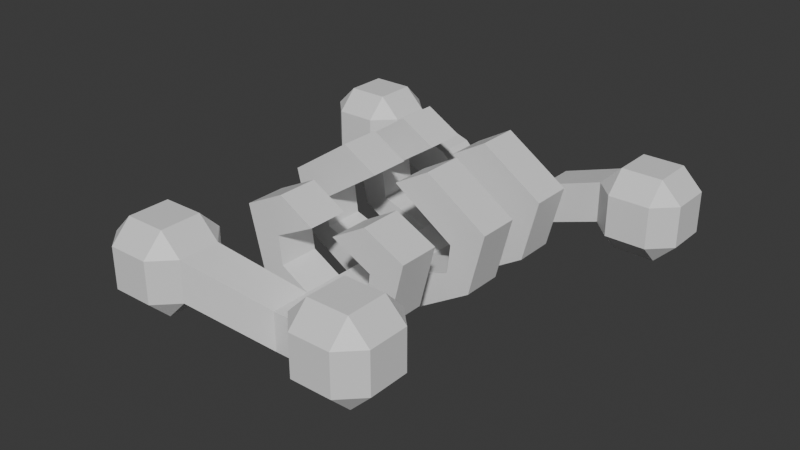 # Source: Torso.blend  (saved by Blender 4.5.90; exported with 4.5.12 LTS)
import bpy
from mathutils import Matrix  # noqa: F401  (used for matrix-valued properties, if any)

bpy.ops.wm.read_factory_settings(use_empty=True)
scene = bpy.context.scene
scene.name = 'Scene'

# ---- collections
col_collection = bpy.data.collections.new('Collection'); scene.collection.children.link(col_collection)

# ---- materials (node trees are filled in below, after node groups)
mat_material = bpy.data.materials.new('Material')
mat_material.alpha_threshold = 0.0
mat_material.roughness = 0.5
mat_material.line_color = (0.0, 0.0, 0.0, 1.0)

# ---- material node trees
mat_material.use_nodes = True; mat_material.node_tree.nodes.clear()
_N = mat_material.node_tree.nodes; _L = mat_material.node_tree.links
n0 = _N.new('ShaderNodeOutputMaterial'); n0.name = 'Material Output'; n0.location = (200, 100)
n1 = _N.new('ShaderNodeBsdfPrincipled'); n1.name = 'Principled BSDF'; n1.location = (-200, 100)
n1.inputs[3].default_value = 1.45
_L.new(n1.outputs[0], n0.inputs[0])
n0.is_active_output = True

# ---- world
world_world = bpy.data.worlds.new('World'); scene.world = world_world
world_world.use_nodes = True; world_world.node_tree.nodes.clear()
_N = world_world.node_tree.nodes; _L = world_world.node_tree.links
n0 = _N.new('ShaderNodeOutputWorld'); n0.name = 'World Output'; n0.location = (200, 100)
n1 = _N.new('ShaderNodeBackground'); n1.name = 'Background'; n1.location = (-200, 100)
n1.inputs[0].default_value = (0.05088, 0.05088, 0.05088, 1.0)
_L.new(n1.outputs[0], n0.inputs[0])
n0.is_active_output = True
world_world.color = (0.05088, 0.05088, 0.05088)
world_world.sun_shadow_jitter_overblur = 0.0

# ---- meshes
me_cube = bpy.data.meshes.new('Cube')
me_cube.from_pydata([(1.0, 1.0, 1.0), (1.0, 1.0, -1.0), (1.0, -1.0, 1.0), (1.0, -1.0, -1.0), (-1.0, 1.0, 1.0), (-1.0, 1.0, -1.0), (-1.0, -1.0, 1.0), (-1.0, -1.0, -1.0), (1.0, 3.0, -1.0), (-1.0, 3.0, -1.0), (1.0, 3.0, 1.0), (-1.0, 3.0, 1.0), (1.0, 5.0, -1.0), (-1.0, 5.0, -1.0), (1.0, 5.0, 1.0), (-1.0, 5.0, 1.0), (-1.0, -3.0, -1.0), (-1.0, -3.0, 1.0), (1.0, -3.0, 1.0), (1.0, -3.0, -1.0), (-1.0, -5.0, -1.0), (-1.0, -5.0, 1.0), (1.0, -5.0, 1.0), (1.0, -5.0, -1.0), (-1.0, -7.0, -1.0), (-1.0, -7.0, 1.0), (1.0, -7.0, 1.0), (1.0, -7.0, -1.0), (1.0, 7.0, -1.0), (-1.0, 7.0, -1.0), (1.0, 7.0, 1.0), (-1.0, 7.0, 1.0), (-4.574, 1.0, 1.181), (-4.574, -1.0, 1.181), (-3.426, -1.0, 1.819), (-3.426, 1.0, 1.819), (-3.426, 3.0, 1.819), (-4.574, 3.0, 1.181), (-3.426, 5.0, 1.819), (-4.574, 5.0, 1.181), (-3.574, -3.0, 1.181), (-2.426, -3.0, 1.819), (-3.574, -5.0, 1.181), (-2.426, -5.0, 1.819), (3.426, 1.0, 1.819), (4.574, 1.0, 1.181), (3.426, -1.0, 1.819), (4.574, -1.0, 1.181), (3.426, 3.0, 1.819), (4.574, 3.0, 1.181), (3.426, 5.0, 1.819), (4.574, 5.0, 1.181), (2.426, -3.0, 1.819), (3.574, -3.0, 1.181), (2.426, -5.0, 1.819), (3.574, -5.0, 1.181), (3.591, 1.0, 3.221), (5.323, 1.0, 4.221), (3.591, -1.0, 3.221), (5.323, -1.0, 4.221), (3.591, 3.0, 3.221), (5.323, 3.0, 4.221), (3.591, 5.0, 3.221), (5.323, 5.0, 4.221), (2.591, -3.0, 3.221), (4.323, -3.0, 4.221), (2.591, -5.0, 3.221), (4.323, -5.0, 4.221), (-5.323, 1.0, 4.221), (-5.323, -1.0, 4.221), (-3.591, -1.0, 3.221), (-3.591, 1.0, 3.221), (-3.591, 3.0, 3.221), (-5.323, 3.0, 4.221), (-3.591, 5.0, 3.221), (-5.323, 5.0, 4.221), (-4.323, -3.0, 4.221), (-2.591, -3.0, 3.221), (-4.323, -5.0, 4.221), (-2.591, -5.0, 3.221), (0.5914, 1.0, 5.221), (2.323, 1.0, 6.221), (0.5914, -1.0, 5.221), (2.323, -1.0, 6.221), (0.5914, 3.0, 5.221), (2.323, 3.0, 6.221), (0.5914, 5.0, 5.221), (2.323, 5.0, 6.221), (0.5914, -3.0, 4.221), (2.323, -3.0, 5.221), (0.5914, -5.0, 4.221), (2.323, -5.0, 5.221), (-2.323, 1.0, 6.221), (-2.323, -1.0, 6.221), (-0.5914, -1.0, 5.221), (-0.5914, 1.0, 5.221), (-0.5914, 3.0, 5.221), (-2.323, 3.0, 6.221), (-0.5914, 5.0, 5.221), (-2.323, 5.0, 6.221), (-2.323, -3.0, 5.221), (-0.5914, -3.0, 4.221), (-2.323, -5.0, 5.221), (-0.5914, -5.0, 4.221), (1.0, 9.0, -1.0), (-1.0, 9.0, -1.0), (1.0, 9.0, 1.0), (-1.0, 9.0, 1.0), (-3.0, 7.0, 3.0), (-3.0, 7.0, 1.0), (-3.0, 9.0, 3.0), (-3.0, 9.0, 1.0), (3.0, 7.0, 3.0), (3.0, 7.0, 1.0), (3.0, 9.0, 3.0), (3.0, 9.0, 1.0), (1.0, 11.0, -1.0), (-1.0, 11.0, -1.0), (1.0, 11.0, 1.0), (-1.0, 11.0, 1.0), (-3.0, -8.0, 2.0), (-3.0, -8.0, 4.0), (-3.0, -10.0, 2.0), (-3.0, -10.0, 4.0), (3.0, -8.0, 4.0), (3.0, -8.0, 2.0), (3.0, -10.0, 4.0), (3.0, -10.0, 2.0), (-6.0, 7.0, 4.0), (-6.0, 7.0, 2.0), (-6.0, 9.0, 4.0), (-6.0, 9.0, 2.0), (6.0, 7.0, 4.0), (6.0, 7.0, 2.0), (6.0, 9.0, 4.0), (6.0, 9.0, 2.0), (7.0, 7.0, 5.0), (7.0, 7.0, 1.0), (7.0, 9.0, 5.0), (7.0, 9.0, 1.0), (9.0, 7.0, 5.0), (9.0, 7.0, 1.0), (9.0, 9.0, 5.0), (9.0, 9.0, 1.0), (10.0, 7.0, 4.0), (10.0, 7.0, 2.0), (10.0, 9.0, 4.0), (10.0, 9.0, 2.0), (-7.0, 7.0, 5.0), (-7.0, 7.0, 1.0), (-7.0, 9.0, 5.0), (-7.0, 9.0, 1.0), (-9.0, 7.0, 5.0), (-9.0, 7.0, 1.0), (-9.0, 9.0, 5.0), (-9.0, 9.0, 1.0), (-10.0, 7.0, 4.0), (-10.0, 7.0, 2.0), (-10.0, 9.0, 4.0), (-10.0, 9.0, 2.0), (7.0, 10.0, 4.0), (7.0, 10.0, 2.0), (9.0, 10.0, 4.0), (9.0, 10.0, 2.0), (-7.0, 10.0, 4.0), (-7.0, 10.0, 2.0), (-9.0, 10.0, 4.0), (-9.0, 10.0, 2.0), (7.0, 6.0, 4.0), (7.0, 6.0, 2.0), (9.0, 6.0, 4.0), (9.0, 6.0, 2.0), (-7.0, 6.0, 4.0), (-7.0, 6.0, 2.0), (-9.0, 6.0, 4.0), (-9.0, 6.0, 2.0), (-4.0, -7.0, 2.0), (-4.0, -7.0, 4.0), (-4.0, -11.0, 2.0), (-4.0, -11.0, 4.0), (-6.0, -7.0, 2.0), (-6.0, -7.0, 4.0), (-6.0, -11.0, 2.0), (-6.0, -11.0, 4.0), (-7.0, -8.0, 2.0), (-7.0, -8.0, 4.0), (-7.0, -10.0, 2.0), (-7.0, -10.0, 4.0), (4.0, -7.0, 4.0), (4.0, -7.0, 2.0), (4.0, -11.0, 4.0), (4.0, -11.0, 2.0), (6.0, -7.0, 4.0), (6.0, -7.0, 2.0), (6.0, -11.0, 4.0), (6.0, -11.0, 2.0), (7.0, -8.0, 4.0), (7.0, -8.0, 2.0), (7.0, -10.0, 4.0), (7.0, -10.0, 2.0), (-4.0, -8.0, 1.0), (-4.0, -10.0, 1.0), (-6.0, -8.0, 1.0), (-6.0, -10.0, 1.0), (4.0, -8.0, 1.0), (4.0, -10.0, 1.0), (6.0, -8.0, 1.0), (6.0, -10.0, 1.0), (-4.0, -8.0, 5.0), (-4.0, -10.0, 5.0), (-6.0, -8.0, 5.0), (-6.0, -10.0, 5.0), (4.0, -10.0, 5.0), (4.0, -8.0, 5.0), (6.0, -10.0, 5.0), (6.0, -8.0, 5.0)], [], [(0, 4, 6, 2), (3, 2, 18, 19), (9, 11, 36, 37), (5, 1, 3, 7), (12, 14, 50, 51), (1, 5, 9, 8), (11, 15, 38, 36), (4, 0, 10, 11), (0, 1, 8, 10), (5, 4, 11, 9), (13, 15, 31, 29), (8, 9, 13, 12), (11, 10, 14, 15), (2, 3, 47, 46), (16, 19, 23, 20), (6, 7, 16, 17), (7, 3, 19, 16), (2, 6, 17, 18), (22, 21, 25, 26), (0, 2, 46, 44), (18, 17, 21, 22), (16, 20, 42, 40), (27, 26, 25, 24), (21, 20, 120, 121), (20, 23, 27, 24), (27, 23, 125, 127), (30, 28, 113, 112), (12, 13, 29, 28), (15, 14, 30, 31), (14, 12, 28, 30), (43, 41, 77, 79), (37, 36, 72, 73), (39, 37, 73, 75), (17, 16, 40, 41), (13, 9, 37, 39), (4, 5, 32, 35), (15, 13, 39, 38), (20, 21, 43, 42), (21, 17, 41, 43), (6, 4, 35, 34), (7, 6, 34, 33), (5, 7, 33, 32), (48, 49, 61, 60), (50, 48, 60, 62), (45, 44, 56, 57), (3, 1, 45, 47), (18, 22, 54, 52), (19, 18, 52, 53), (1, 0, 44, 45), (8, 12, 51, 49), (23, 19, 53, 55), (10, 8, 49, 48), (22, 23, 55, 54), (14, 10, 48, 50), (68, 69, 93, 92), (66, 67, 91, 90), (75, 73, 97, 99), (52, 54, 66, 64), (46, 47, 59, 58), (53, 52, 64, 65), (51, 50, 62, 63), (44, 46, 58, 56), (54, 55, 67, 66), (49, 51, 63, 61), (47, 45, 57, 59), (55, 53, 65, 67), (58, 59, 83, 82), (65, 64, 88, 89), (72, 74, 98, 96), (33, 34, 70, 69), (41, 40, 76, 77), (38, 39, 75, 74), (35, 32, 68, 71), (42, 43, 79, 78), (36, 38, 74, 72), (34, 35, 71, 70), (40, 42, 78, 76), (32, 33, 69, 68), (81, 80, 82, 83), (84, 85, 87, 86), (89, 88, 90, 91), (93, 94, 95, 92), (97, 96, 98, 99), (101, 100, 102, 103), (56, 58, 82, 80), (77, 76, 100, 101), (67, 65, 89, 91), (69, 70, 94, 93), (59, 57, 81, 83), (78, 79, 103, 102), (64, 66, 90, 88), (71, 68, 92, 95), (60, 61, 85, 84), (76, 78, 102, 100), (70, 71, 95, 94), (63, 62, 86, 87), (79, 77, 101, 103), (73, 72, 96, 97), (61, 63, 87, 85), (74, 75, 99, 98), (62, 60, 84, 86), (57, 56, 80, 81), (107, 106, 118, 119), (31, 107, 110, 108), (28, 29, 105, 104), (31, 30, 106, 107), (29, 31, 108, 109), (107, 105, 111, 110), (105, 29, 109, 111), (104, 106, 114, 115), (28, 104, 115, 113), (106, 30, 112, 114), (111, 109, 129, 131), (115, 114, 134, 135), (117, 119, 118, 116), (106, 104, 116, 118), (105, 107, 119, 117), (104, 105, 117, 116), (121, 120, 176, 177), (20, 24, 122, 120), (25, 21, 121, 123), (24, 25, 123, 122), (124, 126, 212, 213), (22, 26, 126, 124), (26, 27, 127, 126), (23, 22, 124, 125), (128, 130, 150, 148), (110, 111, 131, 130), (108, 110, 130, 128), (109, 108, 128, 129), (134, 132, 136, 138), (113, 115, 135, 133), (112, 113, 133, 132), (114, 112, 132, 134), (137, 139, 143, 141), (155, 159, 167), (133, 135, 139, 137), (152, 156, 174), (157, 175, 174, 156), (153, 175, 157), (138, 136, 140, 142), (143, 139, 161, 163), (145, 147, 146, 144), (142, 140, 144, 146), (168, 136, 132), (141, 143, 147, 145), (148, 150, 154, 152), (133, 169, 168, 132), (131, 129, 149, 151), (133, 137, 169), (135, 134, 160, 161), (134, 138, 160), (151, 149, 153, 155), (139, 135, 161), (157, 156, 158, 159), (155, 153, 157, 159), (145, 144, 170, 171), (152, 154, 158, 156), (161, 160, 162, 163), (164, 165, 167, 166), (151, 155, 167, 165), (138, 142, 162, 160), (140, 170, 144), (141, 145, 171), (154, 150, 164, 166), (147, 163, 162, 146), (168, 169, 171, 170), (173, 172, 174, 175), (148, 152, 174, 172), (142, 146, 162), (137, 141, 171, 169), (143, 163, 147), (153, 149, 173, 175), (140, 136, 168, 170), (159, 158, 166, 167), (154, 166, 158), (149, 129, 173), (151, 165, 131), (131, 165, 164, 130), (150, 130, 164), (129, 128, 172, 173), (148, 172, 128), (178, 179, 183, 182), (124, 213, 188), (122, 123, 179, 178), (183, 211, 187), (179, 123, 209), (183, 179, 209, 211), (177, 176, 180, 181), (180, 176, 200, 202), (185, 184, 186, 187), (181, 180, 184, 185), (204, 125, 189), (182, 183, 187, 186), (214, 198, 196, 215), (126, 127, 191, 190), (123, 121, 208, 209), (125, 124, 188, 189), (121, 177, 208), (189, 188, 192, 193), (195, 191, 205, 207), (190, 191, 195, 194), (197, 196, 198, 199), (193, 192, 196, 197), (206, 193, 197), (194, 195, 199, 198), (200, 201, 203, 202), (205, 204, 206, 207), (198, 214, 194), (178, 182, 203, 201), (215, 196, 192), (189, 193, 206, 204), (207, 206, 197, 199), (127, 125, 204, 205), (209, 208, 210, 211), (213, 212, 214, 215), (127, 205, 191), (192, 188, 213, 215), (207, 199, 195), (126, 190, 212), (190, 194, 214, 212), (177, 181, 210, 208), (186, 203, 182), (178, 201, 122), (181, 185, 210), (187, 211, 210, 185), (186, 184, 202, 203), (180, 202, 184), (176, 120, 200), (122, 201, 200, 120)])
_uv = me_cube.uv_layers.new(name='UVMap')
_uv.uv.foreach_set('vector', [0.625, 0.5, 0.875, 0.5, 0.875, 0.75, 0.625, 0.75, 0.375, 0.75, 0.625, 0.75, 0.625, 0.75, 0.375, 0.75, 0.375, 0.25, 0.625, 0.25, 0.625, 0.25, 0.375, 0.25, 0.125, 0.5, 0.375, 0.5, 0.375, 0.75, 0.125, 0.75, 0.375, 0.5, 0.625, 0.5, 0.625, 0.5, 0.375, 0.5, 0.375, 0.5, 0.125, 0.5, 0.125, 0.5, 0.375, 0.5, 0.875, 0.5, 0.875, 0.5, 0.875, 0.5, 0.875, 0.5, 0.875, 0.5, 0.625, 0.5, 0.625, 0.5, 0.875, 0.5, 0.625, 0.5, 0.375, 0.5, 0.375, 0.5, 0.625, 0.5, 0.375, 0.25, 0.625, 0.25, 0.625, 0.25, 0.375, 0.25, 0.375, 0.25, 0.625, 0.25, 0.625, 0.25, 0.375, 0.25, 0.375, 0.5, 0.125, 0.5, 0.125, 0.5, 0.375, 0.5, 0.875, 0.5, 0.625, 0.5, 0.625, 0.5, 0.875, 0.5, 0.625, 0.75, 0.375, 0.75, 0.375, 0.75, 0.625, 0.75, 0.125, 0.75, 0.375, 0.75, 0.375, 0.75, 0.125, 0.75, 0.625, 0.0, 0.375, 0.0, 0.375, 0.0, 0.625, 0.0, 0.125, 0.75, 0.375, 0.75, 0.375, 0.75, 0.125, 0.75, 0.625, 0.75, 0.875, 0.75, 0.875, 0.75, 0.625, 0.75, 0.625, 0.75, 0.875, 0.75, 0.875, 0.75, 0.625, 0.75, 0.625, 0.5, 0.625, 0.75, 0.625, 0.75, 0.625, 0.5, 0.625, 0.75, 0.875, 0.75, 0.875, 0.75, 0.625, 0.75, 0.125, 0.75, 0.125, 0.75, 0.125, 0.75, 0.125, 0.75, 0.375, 0.75, 0.625, 0.75, 0.625, 1.0, 0.375, 1.0, 0.625, 0.0, 0.375, 0.0, 0.375, 0.0, 0.625, 0.0, 0.125, 0.75, 0.375, 0.75, 0.375, 0.75, 0.125, 0.75, 0.375, 0.75, 0.375, 0.75, 0.375, 0.75, 0.375, 0.75, 0.625, 0.5, 0.375, 0.5, 0.375, 0.5, 0.625, 0.5, 0.375, 0.5, 0.125, 0.5, 0.125, 0.5, 0.375, 0.5, 0.875, 0.5, 0.625, 0.5, 0.625, 0.5, 0.875, 0.5, 0.625, 0.5, 0.375, 0.5, 0.375, 0.5, 0.625, 0.5, 0.875, 0.75, 0.875, 0.75, 0.875, 0.75, 0.875, 0.75, 0.375, 0.25, 0.625, 0.25, 0.625, 0.25, 0.375, 0.25, 0.125, 0.5, 0.125, 0.5, 0.125, 0.5, 0.125, 0.5, 0.625, 0.0, 0.375, 0.0, 0.375, 0.0, 0.625, 0.0, 0.125, 0.5, 0.125, 0.5, 0.125, 0.5, 0.125, 0.5, 0.625, 0.25, 0.375, 0.25, 0.375, 0.25, 0.625, 0.25, 0.625, 0.25, 0.375, 0.25, 0.375, 0.25, 0.625, 0.25, 0.375, 0.0, 0.625, 0.0, 0.625, 0.0, 0.375, 0.0, 0.875, 0.75, 0.875, 0.75, 0.875, 0.75, 0.875, 0.75, 0.875, 0.75, 0.875, 0.5, 0.875, 0.5, 0.875, 0.75, 0.375, 0.0, 0.625, 0.0, 0.625, 0.0, 0.375, 0.0, 0.125, 0.5, 0.125, 0.75, 0.125, 0.75, 0.125, 0.5, 0.625, 0.5, 0.375, 0.5, 0.375, 0.5, 0.625, 0.5, 0.625, 0.5, 0.625, 0.5, 0.625, 0.5, 0.625, 0.5, 0.375, 0.5, 0.625, 0.5, 0.625, 0.5, 0.375, 0.5, 0.375, 0.75, 0.375, 0.5, 0.375, 0.5, 0.375, 0.75, 0.625, 0.75, 0.625, 0.75, 0.625, 0.75, 0.625, 0.75, 0.375, 0.75, 0.625, 0.75, 0.625, 0.75, 0.375, 0.75, 0.375, 0.5, 0.625, 0.5, 0.625, 0.5, 0.375, 0.5, 0.375, 0.5, 0.375, 0.5, 0.375, 0.5, 0.375, 0.5, 0.375, 0.75, 0.375, 0.75, 0.375, 0.75, 0.375, 0.75, 0.625, 0.5, 0.375, 0.5, 0.375, 0.5, 0.625, 0.5, 0.625, 0.75, 0.375, 0.75, 0.375, 0.75, 0.625, 0.75, 0.625, 0.5, 0.625, 0.5, 0.625, 0.5, 0.625, 0.5, 0.125, 0.5, 0.125, 0.75, 0.125, 0.75, 0.125, 0.5, 0.625, 0.75, 0.375, 0.75, 0.375, 0.75, 0.625, 0.75, 0.125, 0.5, 0.125, 0.5, 0.125, 0.5, 0.125, 0.5, 0.625, 0.75, 0.625, 0.75, 0.625, 0.75, 0.625, 0.75, 0.625, 0.75, 0.375, 0.75, 0.375, 0.75, 0.625, 0.75, 0.375, 0.75, 0.625, 0.75, 0.625, 0.75, 0.375, 0.75, 0.375, 0.5, 0.625, 0.5, 0.625, 0.5, 0.375, 0.5, 0.625, 0.5, 0.625, 0.75, 0.625, 0.75, 0.625, 0.5, 0.625, 0.75, 0.375, 0.75, 0.375, 0.75, 0.625, 0.75, 0.375, 0.5, 0.375, 0.5, 0.375, 0.5, 0.375, 0.5, 0.375, 0.75, 0.375, 0.5, 0.375, 0.5, 0.375, 0.75, 0.375, 0.75, 0.375, 0.75, 0.375, 0.75, 0.375, 0.75, 0.625, 0.75, 0.375, 0.75, 0.375, 0.75, 0.625, 0.75, 0.375, 0.75, 0.625, 0.75, 0.625, 0.75, 0.375, 0.75, 0.875, 0.5, 0.875, 0.5, 0.875, 0.5, 0.875, 0.5, 0.375, 0.0, 0.625, 0.0, 0.625, 0.0, 0.375, 0.0, 0.625, 0.0, 0.375, 0.0, 0.375, 0.0, 0.625, 0.0, 0.625, 0.25, 0.375, 0.25, 0.375, 0.25, 0.625, 0.25, 0.625, 0.25, 0.375, 0.25, 0.375, 0.25, 0.625, 0.25, 0.375, 0.0, 0.625, 0.0, 0.625, 0.0, 0.375, 0.0, 0.875, 0.5, 0.875, 0.5, 0.875, 0.5, 0.875, 0.5, 0.875, 0.75, 0.875, 0.5, 0.875, 0.5, 0.875, 0.75, 0.125, 0.75, 0.125, 0.75, 0.125, 0.75, 0.125, 0.75, 0.125, 0.5, 0.125, 0.75, 0.125, 0.75, 0.125, 0.5, 0.375, 0.5, 0.625, 0.5, 0.625, 0.75, 0.375, 0.75, 0.625, 0.5, 0.375, 0.5, 0.375, 0.5, 0.625, 0.5, 0.375, 0.75, 0.625, 0.75, 0.625, 0.75, 0.375, 0.75, 0.375, 0.0, 0.625, 0.0, 0.625, 0.25, 0.375, 0.25, 0.375, 0.25, 0.625, 0.25, 0.625, 0.25, 0.375, 0.25, 0.625, 0.0, 0.375, 0.0, 0.375, 0.0, 0.625, 0.0, 0.625, 0.5, 0.625, 0.75, 0.625, 0.75, 0.625, 0.5, 0.625, 0.0, 0.375, 0.0, 0.375, 0.0, 0.625, 0.0, 0.375, 0.75, 0.375, 0.75, 0.375, 0.75, 0.375, 0.75, 0.375, 0.0, 0.625, 0.0, 0.625, 0.0, 0.375, 0.0, 0.375, 0.75, 0.375, 0.5, 0.375, 0.5, 0.375, 0.75, 0.375, 0.0, 0.625, 0.0, 0.625, 0.0, 0.375, 0.0, 0.625, 0.75, 0.625, 0.75, 0.625, 0.75, 0.625, 0.75, 0.625, 0.25, 0.375, 0.25, 0.375, 0.25, 0.625, 0.25, 0.625, 0.5, 0.375, 0.5, 0.375, 0.5, 0.625, 0.5, 0.125, 0.75, 0.125, 0.75, 0.125, 0.75, 0.125, 0.75, 0.875, 0.75, 0.875, 0.5, 0.875, 0.5, 0.875, 0.75, 0.375, 0.5, 0.625, 0.5, 0.625, 0.5, 0.375, 0.5, 0.875, 0.75, 0.875, 0.75, 0.875, 0.75, 0.875, 0.75, 0.375, 0.25, 0.625, 0.25, 0.625, 0.25, 0.375, 0.25, 0.375, 0.5, 0.375, 0.5, 0.375, 0.5, 0.375, 0.5, 0.625, 0.25, 0.375, 0.25, 0.375, 0.25, 0.625, 0.25, 0.625, 0.5, 0.625, 0.5, 0.625, 0.5, 0.625, 0.5, 0.375, 0.5, 0.625, 0.5, 0.625, 0.5, 0.375, 0.5, 0.875, 0.5, 0.625, 0.5, 0.625, 0.5, 0.875, 0.5, 0.875, 0.5, 0.875, 0.5, 0.875, 0.5, 0.875, 0.5, 0.375, 0.5, 0.125, 0.5, 0.125, 0.5, 0.375, 0.5, 0.875, 0.5, 0.625, 0.5, 0.625, 0.5, 0.875, 0.5, 0.375, 0.25, 0.625, 0.25, 0.625, 0.25, 0.375, 0.25, 0.625, 0.25, 0.375, 0.25, 0.375, 0.25, 0.625, 0.25, 0.125, 0.5, 0.125, 0.5, 0.125, 0.5, 0.125, 0.5, 0.375, 0.5, 0.625, 0.5, 0.625, 0.5, 0.375, 0.5, 0.375, 0.5, 0.375, 0.5, 0.375, 0.5, 0.375, 0.5, 0.625, 0.5, 0.625, 0.5, 0.625, 0.5, 0.625, 0.5, 0.125, 0.5, 0.125, 0.5, 0.125, 0.5, 0.125, 0.5, 0.375, 0.5, 0.625, 0.5, 0.625, 0.5, 0.375, 0.5, 0.375, 0.25, 0.625, 0.25, 0.625, 0.5, 0.375, 0.5, 0.625, 0.5, 0.375, 0.5, 0.375, 0.5, 0.625, 0.5, 0.375, 0.25, 0.625, 0.25, 0.625, 0.25, 0.375, 0.25, 0.375, 0.5, 0.125, 0.5, 0.125, 0.5, 0.375, 0.5, 0.625, 0.0, 0.375, 0.0, 0.375, 0.0, 0.625, 0.0, 0.125, 0.75, 0.125, 0.75, 0.125, 0.75, 0.125, 0.75, 0.875, 0.75, 0.875, 0.75, 0.875, 0.75, 0.875, 0.75, 0.375, 1.0, 0.625, 1.0, 0.625, 1.0, 0.375, 1.0, 0.625, 0.75, 0.625, 0.75, 0.625, 0.75, 0.625, 0.75, 0.625, 0.75, 0.625, 0.75, 0.625, 0.75, 0.625, 0.75, 0.625, 0.75, 0.375, 0.75, 0.375, 0.75, 0.625, 0.75, 0.375, 0.75, 0.625, 0.75, 0.625, 0.75, 0.375, 0.75, 0.875, 0.5, 0.875, 0.5, 0.875, 0.5, 0.875, 0.5, 0.625, 0.25, 0.375, 0.25, 0.375, 0.25, 0.625, 0.25, 0.875, 0.5, 0.875, 0.5, 0.875, 0.5, 0.875, 0.5, 0.375, 0.25, 0.625, 0.25, 0.625, 0.25, 0.375, 0.25, 0.625, 0.5, 0.625, 0.5, 0.625, 0.5, 0.625, 0.5, 0.375, 0.5, 0.375, 0.5, 0.375, 0.5, 0.375, 0.5, 0.625, 0.5, 0.375, 0.5, 0.375, 0.5, 0.625, 0.5, 0.625, 0.5, 0.625, 0.5, 0.625, 0.5, 0.625, 0.5, 0.375, 0.5, 0.375, 0.5, 0.375, 0.5, 0.375, 0.5, 0.125, 0.5, 0.125, 0.5, 0.125, 0.5, 0.375, 0.5, 0.375, 0.5, 0.375, 0.5, 0.375, 0.5, 0.875, 0.5, 0.875, 0.5, 0.875, 0.5, 0.125, 0.5, 0.125, 0.5, 0.625, 0.25, 0.875, 0.5, 0.125, 0.5, 0.125, 0.5, 0.125, 0.5, 0.625, 0.5, 0.625, 0.5, 0.625, 0.5, 0.625, 0.5, 0.375, 0.5, 0.375, 0.5, 0.375, 0.5, 0.375, 0.5, 0.375, 0.5, 0.375, 0.5, 0.625, 0.5, 0.625, 0.5, 0.625, 0.5, 0.625, 0.5, 0.625, 0.5, 0.625, 0.5, 0.625, 0.5, 0.625, 0.5, 0.625, 0.5, 0.375, 0.5, 0.375, 0.5, 0.375, 0.5, 0.375, 0.5, 0.875, 0.5, 0.875, 0.5, 0.875, 0.5, 0.875, 0.5, 0.375, 0.5, 0.375, 0.5, 0.625, 0.5, 0.625, 0.5, 0.125, 0.5, 0.125, 0.5, 0.125, 0.5, 0.125, 0.5, 0.375, 0.5, 0.375, 0.5, 0.375, 0.5, 0.375, 0.5, 0.625, 0.5, 0.625, 0.5, 0.375, 0.5, 0.625, 0.5, 0.625, 0.5, 0.625, 0.5, 0.125, 0.5, 0.125, 0.5, 0.125, 0.5, 0.125, 0.5, 0.375, 0.5, 0.375, 0.5, 0.375, 0.5, 0.125, 0.5, 0.875, 0.5, 0.625, 0.25, 0.125, 0.5, 0.125, 0.5, 0.125, 0.5, 0.125, 0.5, 0.125, 0.5, 0.375, 0.5, 0.625, 0.5, 0.625, 0.5, 0.375, 0.5, 0.875, 0.5, 0.875, 0.5, 0.875, 0.5, 0.875, 0.5, 0.375, 0.5, 0.625, 0.5, 0.625, 0.5, 0.375, 0.5, 0.625, 0.25, 0.375, 0.25, 0.375, 0.25, 0.625, 0.25, 0.125, 0.5, 0.125, 0.5, 0.125, 0.5, 0.125, 0.5, 0.625, 0.5, 0.625, 0.5, 0.625, 0.5, 0.625, 0.5, 0.625, 0.5, 0.625, 0.5, 0.625, 0.5, 0.375, 0.5, 0.375, 0.5, 0.375, 0.5, 0.875, 0.5, 0.875, 0.5, 0.875, 0.5, 0.875, 0.5, 0.375, 0.5, 0.375, 0.5, 0.625, 0.5, 0.625, 0.5, 0.625, 0.5, 0.375, 0.5, 0.375, 0.5, 0.625, 0.5, 0.375, 0.25, 0.625, 0.25, 0.625, 0.25, 0.375, 0.25, 0.875, 0.5, 0.875, 0.5, 0.875, 0.5, 0.875, 0.5, 0.625, 0.5, 0.625, 0.5, 0.625, 0.5, 0.375, 0.5, 0.375, 0.5, 0.375, 0.5, 0.375, 0.5, 0.375, 0.5, 0.375, 0.5, 0.375, 0.5, 0.125, 0.5, 0.125, 0.5, 0.125, 0.5, 0.125, 0.5, 0.625, 0.5, 0.625, 0.5, 0.625, 0.5, 0.625, 0.5, 0.125, 0.5, 0.625, 0.25, 0.625, 0.25, 0.125, 0.5, 0.875, 0.5, 0.875, 0.5, 0.625, 0.25, 0.125, 0.5, 0.125, 0.5, 0.125, 0.5, 0.125, 0.5, 0.125, 0.5, 0.125, 0.5, 0.125, 0.5, 0.125, 0.5, 0.625, 0.25, 0.625, 0.25, 0.875, 0.5, 0.625, 0.25, 0.875, 0.5, 0.125, 0.5, 0.625, 0.25, 0.625, 0.25, 0.125, 0.5, 0.875, 0.5, 0.875, 0.5, 0.625, 0.25, 0.375, 1.0, 0.625, 1.0, 0.625, 1.0, 0.375, 1.0, 0.625, 0.75, 0.625, 0.75, 0.625, 0.75, 0.375, 1.0, 0.625, 1.0, 0.625, 1.0, 0.375, 1.0, 0.625, 1.0, 0.625, 1.0, 0.625, 1.0, 0.625, 1.0, 0.875, 0.75, 0.625, 1.0, 0.625, 1.0, 0.625, 1.0, 0.625, 1.0, 0.625, 1.0, 0.625, 0.0, 0.375, 0.0, 0.375, 0.0, 0.625, 0.0, 0.375, 0.0, 0.375, 0.0, 0.375, 0.0, 0.375, 0.0, 0.625, 0.0, 0.375, 0.0, 0.375, 0.0, 0.625, 0.0, 0.625, 0.0, 0.375, 0.0, 0.375, 0.0, 0.625, 0.0, 0.375, 0.75, 0.375, 0.75, 0.375, 0.75, 0.375, 1.0, 0.625, 1.0, 0.625, 1.0, 0.375, 1.0, 0.625, 0.75, 0.625, 0.75, 0.625, 0.75, 0.625, 0.75, 0.625, 0.75, 0.375, 0.75, 0.375, 0.75, 0.625, 0.75, 0.875, 0.75, 0.625, 0.0, 0.875, 0.75, 0.875, 0.75, 0.375, 0.75, 0.625, 0.75, 0.625, 0.75, 0.375, 0.75, 0.625, 0.0, 0.625, 0.0, 0.625, 0.0, 0.375, 0.75, 0.625, 0.75, 0.625, 0.75, 0.375, 0.75, 0.375, 0.75, 0.375, 0.75, 0.375, 0.75, 0.375, 0.75, 0.625, 0.75, 0.375, 0.75, 0.375, 0.75, 0.625, 0.75, 0.375, 0.75, 0.625, 0.75, 0.625, 0.75, 0.375, 0.75, 0.375, 0.75, 0.625, 0.75, 0.625, 0.75, 0.375, 0.75, 0.375, 0.75, 0.375, 0.75, 0.375, 0.75, 0.625, 0.75, 0.375, 0.75, 0.375, 0.75, 0.625, 0.75, 0.125, 0.75, 0.125, 0.75, 0.125, 0.75, 0.125, 0.75, 0.375, 0.75, 0.375, 0.75, 0.375, 0.75, 0.375, 0.75, 0.625, 0.75, 0.625, 0.75, 0.625, 0.75, 0.375, 1.0, 0.375, 1.0, 0.375, 1.0, 0.375, 1.0, 0.625, 0.75, 0.625, 0.75, 0.625, 0.75, 0.375, 0.75, 0.375, 0.75, 0.375, 0.75, 0.375, 0.75, 0.375, 0.75, 0.375, 0.75, 0.375, 0.75, 0.375, 0.75, 0.375, 0.75, 0.375, 0.75, 0.375, 0.75, 0.375, 0.75, 0.875, 0.75, 0.875, 0.75, 0.875, 0.75, 0.875, 0.75, 0.625, 0.75, 0.625, 0.75, 0.625, 0.75, 0.625, 0.75, 0.375, 0.75, 0.375, 0.75, 0.375, 0.75, 0.625, 0.75, 0.625, 0.75, 0.625, 0.75, 0.625, 0.75, 0.375, 0.75, 0.375, 0.75, 0.375, 0.75, 0.625, 0.75, 0.625, 0.75, 0.625, 0.75, 0.625, 0.75, 0.625, 0.75, 0.625, 0.75, 0.625, 0.75, 0.625, 0.0, 0.625, 0.0, 0.625, 0.0, 0.625, 0.0, 0.375, 1.0, 0.375, 1.0, 0.375, 1.0, 0.375, 1.0, 0.375, 1.0, 0.375, 1.0, 0.625, 0.0, 0.625, 0.0, 0.625, 0.0, 0.625, 1.0, 0.625, 1.0, 0.875, 0.75, 0.625, 0.0, 0.375, 1.0, 0.375, 0.0, 0.125, 0.75, 0.375, 1.0, 0.375, 0.0, 0.375, 0.0, 0.375, 0.0, 0.375, 0.0, 0.375, 0.0, 0.375, 0.0, 0.375, 1.0, 0.375, 1.0, 0.125, 0.75, 0.375, 0.0])
me_cube.materials.append(mat_material)
me_cube.use_mirror_vertex_groups = False
me_cube.update()

# ---- objects
ob_torso = bpy.data.objects.new('Torso', me_cube)

# ---- transforms, parenting, visibility, modifiers, constraints
ob_torso.location = (0.0, 0.0, 0.0)
ob_torso.lock_rotations_4d = False
ob_torso.empty_display_type = 'ARROWS'
ob_torso.lineart.crease_threshold = 0.0

# ---- collection membership
col_collection.objects.link(ob_torso)

# ---- scene / render settings (as saved in the file)
scene.frame_start = 1; scene.frame_end = 250; scene.frame_set(1)
scene.render.engine = 'BLENDER_EEVEE_NEXT'
bpy.context.view_layer.update()

# ---- added for rendering (the .blend has no active camera and no usable light): camera, sun
cam_auto = bpy.data.cameras.new('AutoCamera')
cam_auto.lens = 50.0
cam_auto.sensor_width = 36.0
cam_auto.clip_end = 1000.0
ob_auto_camera = bpy.data.objects.new('AutoCamera', cam_auto)
scene.collection.objects.link(ob_auto_camera)
ob_auto_camera.location = (28.3085, -33.9702, 25.2572)
ob_auto_camera.rotation_euler = (1.09748, -7.21219e-08, 0.694738)
scene.camera = ob_auto_camera
light_auto_sun = bpy.data.lights.new('AutoSun', 'SUN')
light_auto_sun.energy = 3.0
light_auto_sun.angle = 0.0523599
ob_auto_sun = bpy.data.objects.new('AutoSun', light_auto_sun)
scene.collection.objects.link(ob_auto_sun)
ob_auto_sun.rotation_euler = (0.872665, 0.174533, 0.523599)
bpy.context.view_layer.update()

